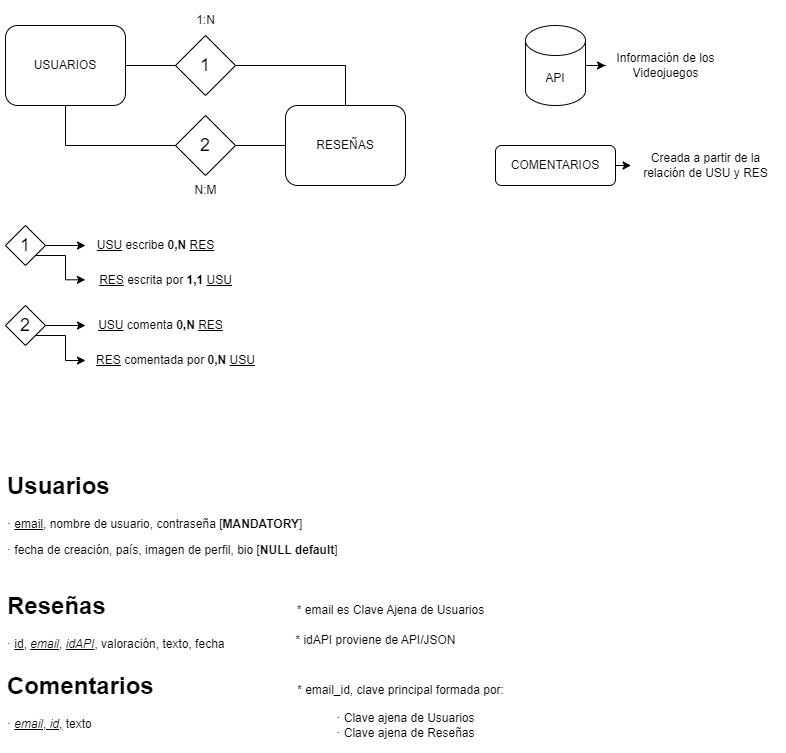

The diagram above was exported from draw.io. Its source (the exported page's mxGraphModel, read from the mxfile embedded in the PNG):
<mxGraphModel dx="1154" dy="538" grid="1" gridSize="10" guides="1" tooltips="1" connect="1" arrows="1" fold="1" page="1" pageScale="1" pageWidth="827" pageHeight="1169" math="0" shadow="0">
  <root>
    <mxCell id="0" />
    <mxCell id="1" parent="0" />
    <mxCell id="sMI1j9hA1yNKQKwS0Ikx-1" value="USUARIOS" style="rounded=1;whiteSpace=wrap;html=1;" vertex="1" parent="1">
      <mxGeometry x="40" y="40" width="120" height="80" as="geometry" />
    </mxCell>
    <mxCell id="sMI1j9hA1yNKQKwS0Ikx-2" value="RESEÑAS" style="rounded=1;whiteSpace=wrap;html=1;" vertex="1" parent="1">
      <mxGeometry x="320" y="120" width="120" height="80" as="geometry" />
    </mxCell>
    <mxCell id="sMI1j9hA1yNKQKwS0Ikx-3" value="&lt;font style=&quot;font-size: 18px;&quot;&gt;1&lt;/font&gt;" style="rhombus;whiteSpace=wrap;html=1;" vertex="1" parent="1">
      <mxGeometry x="210" y="50" width="60" height="60" as="geometry" />
    </mxCell>
    <mxCell id="sMI1j9hA1yNKQKwS0Ikx-4" value="&lt;font style=&quot;font-size: 18px;&quot;&gt;2&lt;/font&gt;" style="rhombus;whiteSpace=wrap;html=1;" vertex="1" parent="1">
      <mxGeometry x="210" y="130" width="60" height="60" as="geometry" />
    </mxCell>
    <mxCell id="sMI1j9hA1yNKQKwS0Ikx-5" value="" style="endArrow=none;html=1;rounded=0;entryX=0;entryY=0.5;entryDx=0;entryDy=0;exitX=1;exitY=0.5;exitDx=0;exitDy=0;" edge="1" parent="1" source="sMI1j9hA1yNKQKwS0Ikx-1" target="sMI1j9hA1yNKQKwS0Ikx-3">
      <mxGeometry width="50" height="50" relative="1" as="geometry">
        <mxPoint x="160" y="120" as="sourcePoint" />
        <mxPoint x="210" y="70" as="targetPoint" />
      </mxGeometry>
    </mxCell>
    <mxCell id="sMI1j9hA1yNKQKwS0Ikx-6" value="" style="endArrow=none;html=1;rounded=0;entryX=0;entryY=0.5;entryDx=0;entryDy=0;exitX=1;exitY=0.5;exitDx=0;exitDy=0;" edge="1" parent="1" source="sMI1j9hA1yNKQKwS0Ikx-4" target="sMI1j9hA1yNKQKwS0Ikx-2">
      <mxGeometry width="50" height="50" relative="1" as="geometry">
        <mxPoint x="260" y="150" as="sourcePoint" />
        <mxPoint x="310" y="150" as="targetPoint" />
      </mxGeometry>
    </mxCell>
    <mxCell id="sMI1j9hA1yNKQKwS0Ikx-7" value="" style="endArrow=none;html=1;rounded=0;entryX=0;entryY=0.5;entryDx=0;entryDy=0;" edge="1" parent="1" target="sMI1j9hA1yNKQKwS0Ikx-4">
      <mxGeometry width="50" height="50" relative="1" as="geometry">
        <mxPoint x="100" y="160" as="sourcePoint" />
        <mxPoint x="180" y="140" as="targetPoint" />
      </mxGeometry>
    </mxCell>
    <mxCell id="sMI1j9hA1yNKQKwS0Ikx-8" value="" style="endArrow=none;html=1;rounded=0;entryX=0.5;entryY=1;entryDx=0;entryDy=0;" edge="1" parent="1" target="sMI1j9hA1yNKQKwS0Ikx-1">
      <mxGeometry width="50" height="50" relative="1" as="geometry">
        <mxPoint x="100" y="160" as="sourcePoint" />
        <mxPoint x="110" y="150" as="targetPoint" />
      </mxGeometry>
    </mxCell>
    <mxCell id="sMI1j9hA1yNKQKwS0Ikx-9" value="" style="endArrow=none;html=1;rounded=0;" edge="1" parent="1">
      <mxGeometry width="50" height="50" relative="1" as="geometry">
        <mxPoint x="270" y="80" as="sourcePoint" />
        <mxPoint x="380" y="80" as="targetPoint" />
      </mxGeometry>
    </mxCell>
    <mxCell id="sMI1j9hA1yNKQKwS0Ikx-10" value="" style="endArrow=none;html=1;rounded=0;" edge="1" parent="1">
      <mxGeometry width="50" height="50" relative="1" as="geometry">
        <mxPoint x="380" y="120" as="sourcePoint" />
        <mxPoint x="380" y="80" as="targetPoint" />
      </mxGeometry>
    </mxCell>
    <mxCell id="sMI1j9hA1yNKQKwS0Ikx-11" value="1:N" style="text;html=1;align=center;verticalAlign=middle;resizable=0;points=[];autosize=1;strokeColor=none;fillColor=none;" vertex="1" parent="1">
      <mxGeometry x="220" y="20" width="40" height="30" as="geometry" />
    </mxCell>
    <mxCell id="sMI1j9hA1yNKQKwS0Ikx-12" value="N:M" style="text;html=1;align=center;verticalAlign=middle;resizable=0;points=[];autosize=1;strokeColor=none;fillColor=none;" vertex="1" parent="1">
      <mxGeometry x="215" y="190" width="50" height="30" as="geometry" />
    </mxCell>
    <mxCell id="sMI1j9hA1yNKQKwS0Ikx-23" style="edgeStyle=orthogonalEdgeStyle;rounded=0;orthogonalLoop=1;jettySize=auto;html=1;exitX=1;exitY=0.5;exitDx=0;exitDy=0;" edge="1" parent="1" source="sMI1j9hA1yNKQKwS0Ikx-15" target="sMI1j9hA1yNKQKwS0Ikx-19">
      <mxGeometry relative="1" as="geometry" />
    </mxCell>
    <mxCell id="sMI1j9hA1yNKQKwS0Ikx-15" value="&lt;font style=&quot;font-size: 18px;&quot;&gt;1&lt;/font&gt;" style="rhombus;whiteSpace=wrap;html=1;" vertex="1" parent="1">
      <mxGeometry x="40" y="240" width="40" height="40" as="geometry" />
    </mxCell>
    <mxCell id="sMI1j9hA1yNKQKwS0Ikx-25" style="edgeStyle=orthogonalEdgeStyle;rounded=0;orthogonalLoop=1;jettySize=auto;html=1;exitX=1;exitY=0.5;exitDx=0;exitDy=0;" edge="1" parent="1" source="sMI1j9hA1yNKQKwS0Ikx-16" target="sMI1j9hA1yNKQKwS0Ikx-21">
      <mxGeometry relative="1" as="geometry" />
    </mxCell>
    <mxCell id="sMI1j9hA1yNKQKwS0Ikx-26" style="edgeStyle=orthogonalEdgeStyle;rounded=0;orthogonalLoop=1;jettySize=auto;html=1;exitX=1;exitY=1;exitDx=0;exitDy=0;" edge="1" parent="1" source="sMI1j9hA1yNKQKwS0Ikx-16" target="sMI1j9hA1yNKQKwS0Ikx-22">
      <mxGeometry relative="1" as="geometry" />
    </mxCell>
    <mxCell id="sMI1j9hA1yNKQKwS0Ikx-16" value="&lt;font style=&quot;font-size: 18px;&quot;&gt;2&lt;/font&gt;" style="rhombus;whiteSpace=wrap;html=1;" vertex="1" parent="1">
      <mxGeometry x="40" y="320" width="40" height="40" as="geometry" />
    </mxCell>
    <mxCell id="sMI1j9hA1yNKQKwS0Ikx-19" value="&lt;u&gt;USU&lt;/u&gt;&amp;nbsp;escribe &lt;b&gt;0,N&lt;/b&gt; &lt;u&gt;RES&lt;/u&gt;" style="text;html=1;align=center;verticalAlign=middle;resizable=0;points=[];autosize=1;strokeColor=none;fillColor=none;" vertex="1" parent="1">
      <mxGeometry x="120" y="245" width="140" height="30" as="geometry" />
    </mxCell>
    <mxCell id="sMI1j9hA1yNKQKwS0Ikx-20" value="&lt;u&gt;RES&lt;/u&gt; escrita por &lt;b&gt;1,1&lt;/b&gt; &lt;u&gt;USU&lt;/u&gt;" style="text;html=1;align=center;verticalAlign=middle;resizable=0;points=[];autosize=1;strokeColor=none;fillColor=none;" vertex="1" parent="1">
      <mxGeometry x="120" y="280" width="160" height="30" as="geometry" />
    </mxCell>
    <mxCell id="sMI1j9hA1yNKQKwS0Ikx-21" value="&lt;u&gt;USU&lt;/u&gt;&amp;nbsp;comenta &lt;b&gt;0,N&lt;/b&gt; &lt;u&gt;RES&lt;/u&gt;" style="text;html=1;align=center;verticalAlign=middle;resizable=0;points=[];autosize=1;strokeColor=none;fillColor=none;" vertex="1" parent="1">
      <mxGeometry x="120" y="325" width="150" height="30" as="geometry" />
    </mxCell>
    <mxCell id="sMI1j9hA1yNKQKwS0Ikx-22" value="&lt;u&gt;RES&lt;/u&gt; comentada por &lt;b&gt;0,N&lt;/b&gt;&lt;span style=&quot;background-color: initial;&quot;&gt;&amp;nbsp;&lt;/span&gt;&lt;u style=&quot;background-color: initial;&quot;&gt;USU&lt;/u&gt;" style="text;html=1;align=center;verticalAlign=middle;resizable=0;points=[];autosize=1;strokeColor=none;fillColor=none;" vertex="1" parent="1">
      <mxGeometry x="120" y="360" width="180" height="30" as="geometry" />
    </mxCell>
    <mxCell id="sMI1j9hA1yNKQKwS0Ikx-24" style="edgeStyle=orthogonalEdgeStyle;rounded=0;orthogonalLoop=1;jettySize=auto;html=1;exitX=1;exitY=1;exitDx=0;exitDy=0;entryX=-0.001;entryY=0.478;entryDx=0;entryDy=0;entryPerimeter=0;" edge="1" parent="1" source="sMI1j9hA1yNKQKwS0Ikx-15" target="sMI1j9hA1yNKQKwS0Ikx-20">
      <mxGeometry relative="1" as="geometry" />
    </mxCell>
    <mxCell id="sMI1j9hA1yNKQKwS0Ikx-52" style="edgeStyle=orthogonalEdgeStyle;rounded=0;orthogonalLoop=1;jettySize=auto;html=1;exitX=1;exitY=0.5;exitDx=0;exitDy=0;exitPerimeter=0;" edge="1" parent="1" source="sMI1j9hA1yNKQKwS0Ikx-29" target="sMI1j9hA1yNKQKwS0Ikx-51">
      <mxGeometry relative="1" as="geometry" />
    </mxCell>
    <mxCell id="sMI1j9hA1yNKQKwS0Ikx-29" value="API" style="shape=cylinder3;whiteSpace=wrap;html=1;boundedLbl=1;backgroundOutline=1;size=15;" vertex="1" parent="1">
      <mxGeometry x="560" y="40" width="60" height="80" as="geometry" />
    </mxCell>
    <mxCell id="sMI1j9hA1yNKQKwS0Ikx-39" value="&lt;h1 style=&quot;margin-top: 0px;&quot;&gt;Usuarios&lt;/h1&gt;&lt;p&gt;· &lt;u&gt;email&lt;/u&gt;, nombre de usuario, contraseña [&lt;b&gt;MANDATORY&lt;/b&gt;]&lt;/p&gt;&lt;p&gt;· fecha de creación, país, imagen de perfil, bio [&lt;b&gt;NULL default&lt;/b&gt;]&lt;/p&gt;" style="text;html=1;whiteSpace=wrap;overflow=hidden;rounded=0;" vertex="1" parent="1">
      <mxGeometry x="40" y="480" width="400" height="120" as="geometry" />
    </mxCell>
    <mxCell id="sMI1j9hA1yNKQKwS0Ikx-40" value="&lt;h1 style=&quot;margin-top: 0px;&quot;&gt;Reseñas&lt;/h1&gt;&lt;p&gt;· &lt;u&gt;id&lt;/u&gt;, &lt;i&gt;&lt;u&gt;email&lt;/u&gt;&lt;/i&gt;, &lt;i&gt;&lt;u&gt;idAPI&lt;/u&gt;&lt;/i&gt;, valoración, texto, fecha&lt;/p&gt;" style="text;html=1;whiteSpace=wrap;overflow=hidden;rounded=0;" vertex="1" parent="1">
      <mxGeometry x="40" y="600" width="240" height="80" as="geometry" />
    </mxCell>
    <mxCell id="sMI1j9hA1yNKQKwS0Ikx-41" value="&lt;h1 style=&quot;margin-top: 0px;&quot;&gt;Comentarios&lt;/h1&gt;&lt;p&gt;· &lt;u&gt;&lt;i&gt;email&lt;/i&gt;, &lt;i&gt;id&lt;/i&gt;,&lt;/u&gt; texto&lt;/p&gt;" style="text;html=1;whiteSpace=wrap;overflow=hidden;rounded=0;" vertex="1" parent="1">
      <mxGeometry x="40" y="680" width="240" height="80" as="geometry" />
    </mxCell>
    <mxCell id="sMI1j9hA1yNKQKwS0Ikx-42" value="* email es Clave Ajena de Usuarios" style="text;html=1;align=center;verticalAlign=middle;resizable=0;points=[];autosize=1;strokeColor=none;fillColor=none;" vertex="1" parent="1">
      <mxGeometry x="320" y="610" width="210" height="30" as="geometry" />
    </mxCell>
    <mxCell id="sMI1j9hA1yNKQKwS0Ikx-43" value="* idAPI proviene de API/JSON" style="text;html=1;align=center;verticalAlign=middle;resizable=0;points=[];autosize=1;strokeColor=none;fillColor=none;" vertex="1" parent="1">
      <mxGeometry x="320" y="640" width="180" height="30" as="geometry" />
    </mxCell>
    <mxCell id="sMI1j9hA1yNKQKwS0Ikx-44" value="* email_id, clave principal formada por:" style="text;html=1;align=center;verticalAlign=middle;resizable=0;points=[];autosize=1;strokeColor=none;fillColor=none;" vertex="1" parent="1">
      <mxGeometry x="320" y="690" width="230" height="30" as="geometry" />
    </mxCell>
    <mxCell id="sMI1j9hA1yNKQKwS0Ikx-46" value="· Clave ajena de Usuarios&lt;div&gt;· Clave ajena de Reseñas&lt;/div&gt;" style="text;html=1;align=center;verticalAlign=middle;resizable=0;points=[];autosize=1;strokeColor=none;fillColor=none;" vertex="1" parent="1">
      <mxGeometry x="360" y="720" width="160" height="40" as="geometry" />
    </mxCell>
    <mxCell id="sMI1j9hA1yNKQKwS0Ikx-51" value="Información de los&lt;div&gt;Videojuegos&lt;/div&gt;" style="text;html=1;align=center;verticalAlign=middle;resizable=0;points=[];autosize=1;strokeColor=none;fillColor=none;" vertex="1" parent="1">
      <mxGeometry x="640" y="60" width="120" height="40" as="geometry" />
    </mxCell>
    <mxCell id="sMI1j9hA1yNKQKwS0Ikx-53" value="COMENTARIOS" style="rounded=1;whiteSpace=wrap;html=1;" vertex="1" parent="1">
      <mxGeometry x="530" y="160" width="120" height="40" as="geometry" />
    </mxCell>
    <mxCell id="sMI1j9hA1yNKQKwS0Ikx-55" value="Creada a partir de la&lt;div&gt;relación de USU y RES&lt;/div&gt;" style="text;html=1;align=center;verticalAlign=middle;resizable=0;points=[];autosize=1;strokeColor=none;fillColor=none;" vertex="1" parent="1">
      <mxGeometry x="665" y="160" width="150" height="40" as="geometry" />
    </mxCell>
    <mxCell id="sMI1j9hA1yNKQKwS0Ikx-57" style="edgeStyle=orthogonalEdgeStyle;rounded=0;orthogonalLoop=1;jettySize=auto;html=1;exitX=1;exitY=0.5;exitDx=0;exitDy=0;entryX=0.004;entryY=0.503;entryDx=0;entryDy=0;entryPerimeter=0;" edge="1" parent="1" source="sMI1j9hA1yNKQKwS0Ikx-53" target="sMI1j9hA1yNKQKwS0Ikx-55">
      <mxGeometry relative="1" as="geometry" />
    </mxCell>
  </root>
</mxGraphModel>